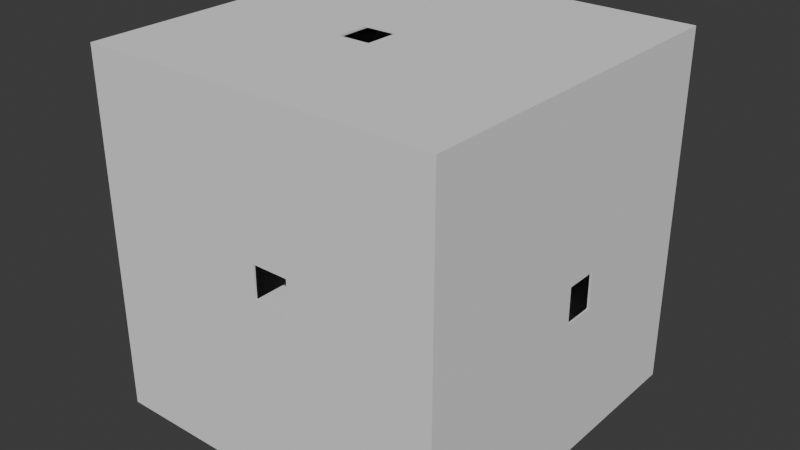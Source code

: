 # Source: room.blend  (saved by Blender 4.5.90; exported with 4.5.12 LTS)
import bpy
from mathutils import Matrix  # noqa: F401  (used for matrix-valued properties, if any)

bpy.ops.wm.read_factory_settings(use_empty=True)
scene = bpy.context.scene
scene.name = 'Scene'

# ---- collections
col_collection = bpy.data.collections.new('Collection'); scene.collection.children.link(col_collection)

# ---- node groups
ng_nodegroup_001 = bpy.data.node_groups.new('NodeGroup.001', 'GeometryNodeTree')
_s = ng_nodegroup_001.interface.new_socket(name='Geometry', in_out='OUTPUT', socket_type='NodeSocketGeometry')
_s = ng_nodegroup_001.interface.new_socket(name='Geometry', in_out='OUTPUT', socket_type='NodeSocketGeometry')
_s = ng_nodegroup_001.interface.new_socket(name='Geometry', in_out='INPUT', socket_type='NodeSocketGeometry')
_s = ng_nodegroup_001.interface.new_socket(name='Translation', in_out='INPUT', socket_type='NodeSocketVector')
_s.subtype = 'TRANSLATION'
_s = ng_nodegroup_001.interface.new_socket(name='Rotation', in_out='INPUT', socket_type='NodeSocketRotation')
_s.default_value = (0.0, 1.571, 1.571)
_N = ng_nodegroup_001.nodes; _L = ng_nodegroup_001.links
n0 = _N.new('NodeGroupOutput'); n0.name = 'Group Output'; n0.location = (564, 37)
n1 = _N.new('NodeGroupInput'); n1.name = 'Group Input'; n1.location = (-473, -330)
n2 = _N.new('GeometryNodeTransform'); n2.name = 'Transform Geometry.002'; n2.location = (-193, 102)
n3 = _N.new('GeometryNodeTransform'); n3.name = 'Transform Geometry.003'; n3.location = (105, 102)
n3.inputs[2].default_value = (0.0, 1.571, 1.571)
n4 = _N.new('GeometryNodeJoinGeometry'); n4.name = 'Join Geometry.001'; n4.location = (374, -29)
_L.new(n2.outputs[0], n3.inputs[0])
_L.new(n2.outputs[0], n4.inputs[0])
_L.new(n3.outputs[0], n4.inputs[0])
_L.new(n1.outputs[0], n2.inputs[0])
_L.new(n1.outputs[0], n4.inputs[0])
_L.new(n4.outputs[0], n0.inputs[0])
_L.new(n4.outputs[0], n0.inputs[1])
_L.new(n1.outputs[1], n2.inputs[1])
_L.new(n1.outputs[2], n2.inputs[2])
n0.is_active_output = True
ng_nodegroup_002 = bpy.data.node_groups.new('NodeGroup.002', 'GeometryNodeTree')
_s = ng_nodegroup_002.interface.new_socket(name='Geometry', in_out='OUTPUT', socket_type='NodeSocketGeometry')
_s = ng_nodegroup_002.interface.new_socket(name='Geometry', in_out='INPUT', socket_type='NodeSocketGeometry')
_N = ng_nodegroup_002.nodes; _L = ng_nodegroup_002.links
n0 = _N.new('NodeGroupOutput'); n0.name = 'Group Output'; n0.location = (904, 0)
n1 = _N.new('NodeGroupInput'); n1.name = 'Group Input'; n1.location = (-914, 0)
n2 = _N.new('GeometryNodeTransform'); n2.name = 'Transform Geometry'; n2.location = (-714, 195)
n2.inputs[1].default_value = (0.1, 0.0, 0.1)
n2.inputs[3].default_value = (0.1, 1.0, 0.1)
n3 = _N.new('GeometryNodeTransform'); n3.name = 'Transform Geometry.001'; n3.location = (-228, -194)
n3.inputs[3].default_value = (0.99, 0.99, 0.99)
n4 = _N.new('GeometryNodeJoinGeometry'); n4.name = 'Join Geometry'; n4.location = (714, -90)
n5 = _N.new('GeometryNodeMeshBoolean'); n5.name = 'Mesh Boolean'; n5.location = (-37, -436)
n5.solver = 'EXACT'
n6 = _N.new('GeometryNodeMeshBoolean'); n6.name = 'Mesh Boolean.001'; n6.location = (139, -109)
n6.solver = 'EXACT'
n7 = _N.new('GeometryNodeGroup'); n7.name = 'Group'; n7.location = (-171, 218)
n7.node_tree = ng_nodegroup_001
n7.inputs[1].default_value = (0.0, 0.0, 0.0)
n7.inputs[2].default_value = (0.0, 1.571, 1.571)
n8 = _N.new('GeometryNodeGroup'); n8.name = 'Group.001'; n8.location = (-175, 47)
n8.node_tree = ng_nodegroup_001
n8.inputs[1].default_value = (0.0, 0.0, 0.0)
n8.inputs[2].default_value = (0.0, 1.571, 1.571)
n9 = _N.new('GeometryNodeTransform'); n9.name = 'Transform Geometry.002'; n9.location = (-379, 436)
n9.inputs[3].default_value = (1.0, 1.0, 0.1)
n10 = _N.new('GeometryNodeTransform'); n10.name = 'Transform Geometry.003'; n10.location = (-507, 131)
n10.inputs[3].default_value = (1.0, 1.5, 1.0)
n11 = _N.new('GeometryNodeViewer'); n11.name = 'Viewer'; n11.location = (66, 54)
_L.new(n2.outputs[0], n9.inputs[0])
_L.new(n3.outputs[0], n5.inputs[1])
_L.new(n7.outputs[1], n4.inputs[0])
_L.new(n10.outputs[0], n8.inputs[0])
_L.new(n9.outputs[0], n7.inputs[0])
_L.new(n5.outputs[0], n6.inputs[0])
_L.new(n6.outputs[0], n4.inputs[0])
_L.new(n8.outputs[1], n6.inputs[1])
_L.new(n8.outputs[1], n11.inputs[0])
_L.new(n2.outputs[0], n10.inputs[0])
_L.new(n1.outputs[0], n2.inputs[0])
_L.new(n1.outputs[0], n3.inputs[0])
_L.new(n1.outputs[0], n5.inputs[0])
_L.new(n4.outputs[0], n0.inputs[0])
n0.is_active_output = True
ng_geometry_nodes_001 = bpy.data.node_groups.new('Geometry Nodes.001', 'GeometryNodeTree')
_s = ng_geometry_nodes_001.interface.new_socket(name='Geometry', in_out='OUTPUT', socket_type='NodeSocketGeometry')
_s = ng_geometry_nodes_001.interface.new_socket(name='Geometry', in_out='INPUT', socket_type='NodeSocketGeometry')
ng_geometry_nodes_001.is_modifier = True
_N = ng_geometry_nodes_001.nodes; _L = ng_geometry_nodes_001.links
n0 = _N.new('NodeGroupInput'); n0.name = 'Group Input'; n0.location = (1504, 438)
n1 = _N.new('NodeGroupOutput'); n1.name = 'Group Output'; n1.location = (2050, 434)
n2 = _N.new('GeometryNodeGroup'); n2.name = 'Group.003'; n2.location = (1786, 450)
n2.node_tree = ng_nodegroup_002
_L.new(n0.outputs[0], n2.inputs[0])
_L.new(n2.outputs[0], n1.inputs[0])
n1.is_active_output = True

# ---- world
world_world = bpy.data.worlds.new('World'); scene.world = world_world
world_world.use_nodes = True; world_world.node_tree.nodes.clear()
_N = world_world.node_tree.nodes; _L = world_world.node_tree.links
n0 = _N.new('ShaderNodeOutputWorld'); n0.name = 'World Output'; n0.location = (200, 100)
n1 = _N.new('ShaderNodeBackground'); n1.name = 'Background'; n1.location = (-200, 100)
n1.inputs[0].default_value = (0.05088, 0.05088, 0.05088, 1.0)
_L.new(n1.outputs[0], n0.inputs[0])
n0.is_active_output = True
world_world.color = (0.05088, 0.05088, 0.05088)
world_world.sun_shadow_jitter_overblur = 0.0

# ---- meshes
me_cube_015 = bpy.data.meshes.new('Cube.015')
me_cube_015.from_pydata([(-1.0, -1.0, -1.0), (-1.0, -1.0, 1.0), (-1.0, 1.0, -1.0), (-1.0, 1.0, 1.0), (1.0, -1.0, -1.0), (1.0, -1.0, 1.0), (1.0, 1.0, -1.0), (1.0, 1.0, 1.0)], [], [(0, 1, 3, 2), (2, 3, 7, 6), (6, 7, 5, 4), (4, 5, 1, 0), (2, 6, 4, 0), (7, 3, 1, 5)])
_uv = me_cube_015.uv_layers.new(name='UVMap')
_uv.uv.foreach_set('vector', [0.375, 0.0, 0.625, 0.0, 0.625, 0.25, 0.375, 0.25, 0.375, 0.25, 0.625, 0.25, 0.625, 0.5, 0.375, 0.5, 0.375, 0.5, 0.625, 0.5, 0.625, 0.75, 0.375, 0.75, 0.375, 0.75, 0.625, 0.75, 0.625, 1.0, 0.375, 1.0, 0.125, 0.5, 0.375, 0.5, 0.375, 0.75, 0.125, 0.75, 0.625, 0.5, 0.875, 0.5, 0.875, 0.75, 0.625, 0.75])
me_cube_015.update()

# ---- objects
ob_cube = bpy.data.objects.new('Cube', me_cube_015)

# ---- transforms, parenting, visibility, modifiers, constraints
ob_cube.location = (0.0, 0.0, 0.0)
ob_cube.scale = (15.0, 15.0, 15.0)
_m = ob_cube.modifiers.new('GeometryNodes', 'NODES')
_m.node_group = ng_geometry_nodes_001

# ---- collection membership
scene.collection.objects.link(ob_cube)

# ---- scene / render settings (as saved in the file)
scene.frame_start = 1; scene.frame_end = 250; scene.frame_set(2)
scene.render.engine = 'BLENDER_EEVEE_NEXT'
bpy.context.view_layer.update()

# ---- added for rendering (the .blend has no active camera and no usable light): camera, sun
cam_auto = bpy.data.cameras.new('AutoCamera')
cam_auto.lens = 50.0
cam_auto.sensor_width = 36.0
cam_auto.clip_end = 1000.0
ob_auto_camera = bpy.data.objects.new('AutoCamera', cam_auto)
scene.collection.objects.link(ob_auto_camera)
ob_auto_camera.location = (48.0761, -57.6913, 38.4609)
ob_auto_camera.rotation_euler = (1.09748, -7.21219e-08, 0.694738)
scene.camera = ob_auto_camera
light_auto_sun = bpy.data.lights.new('AutoSun', 'SUN')
light_auto_sun.energy = 3.0
light_auto_sun.angle = 0.0523599
ob_auto_sun = bpy.data.objects.new('AutoSun', light_auto_sun)
scene.collection.objects.link(ob_auto_sun)
ob_auto_sun.rotation_euler = (0.872665, 0.174533, 0.523599)
bpy.context.view_layer.update()

